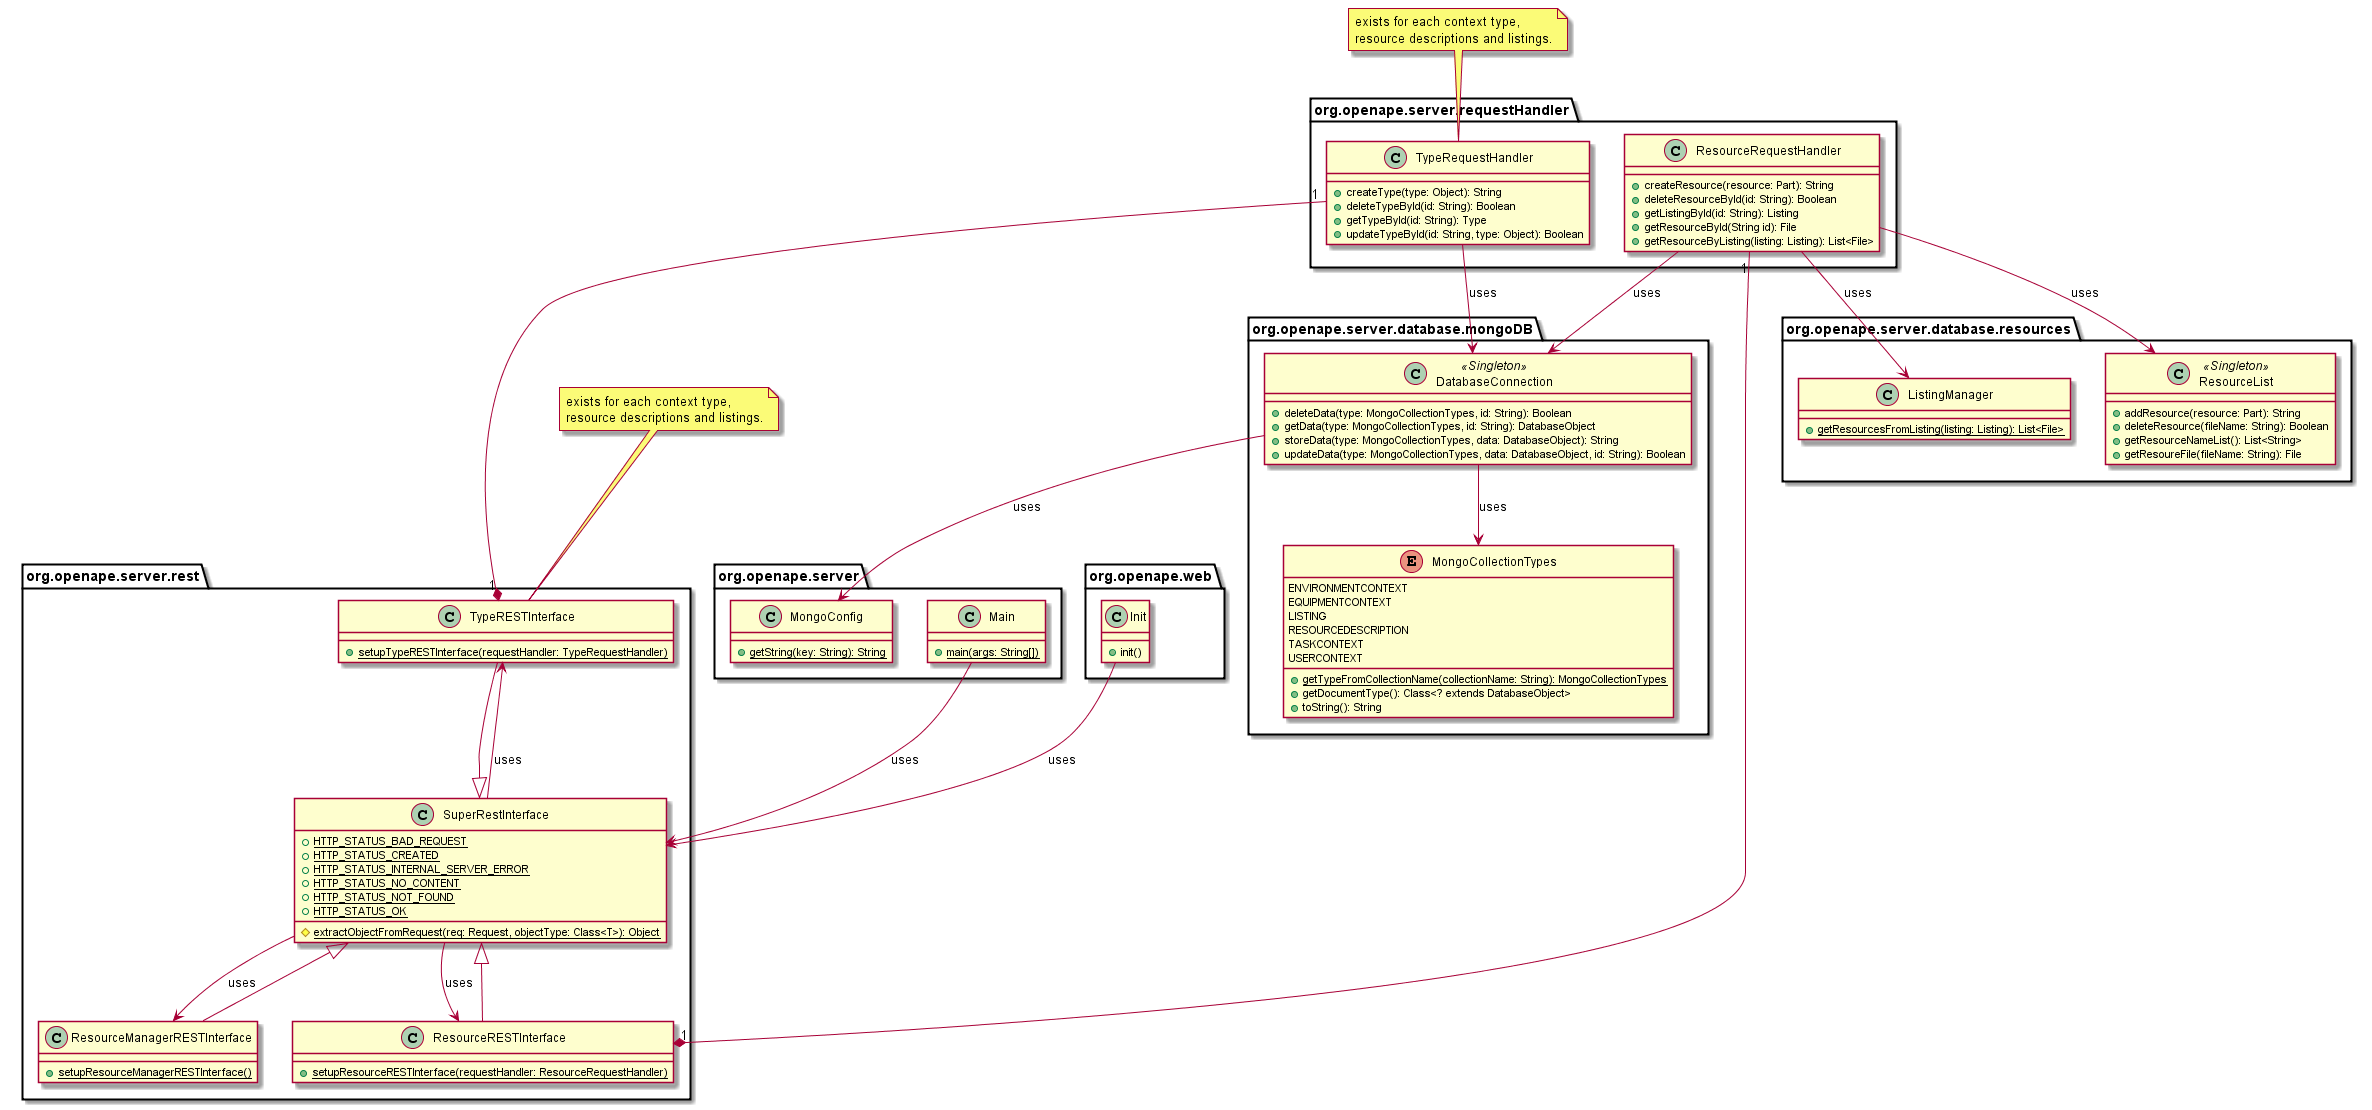

The diagram above was rendered by PlantUML. Its source (embedded in the PNG):
@startuml
class org.openape.server.Main{
+<u>main(args: String[])
}
class org.openape.server.MongoConfig {
+<u>getString(key: String): String
}
class org.openape.web.Init{
+init()
}
class org.openape.server.database.mongoDB.DatabaseConnection <<Singleton>> {
+deleteData(type: MongoCollectionTypes, id: String): Boolean
+getData(type: MongoCollectionTypes, id: String): DatabaseObject
+storeData(type: MongoCollectionTypes, data: DatabaseObject): String
+updateData(type: MongoCollectionTypes, data: DatabaseObject, id: String): Boolean
}
class org.openape.server.database.resources.ListingManager {
+<u>getResourcesFromListing(listing: Listing): List<File>
}
class org.openape.server.database.resources.ResourceList <<Singleton>> {
+addResource(resource: Part): String
+deleteResource(fileName: String): Boolean
+getResourceNameList(): List<String>
+getResoureFile(fileName: String): File
}
class org.openape.server.requestHandler.TypeRequestHandler {
+createType(type: Object): String
+deleteTypeById(id: String): Boolean
+getTypeById(id: String): Type
+updateTypeById(id: String, type: Object): Boolean
}
note left: exists for each context type,\nresource descriptions and listings.
class org.openape.server.requestHandler.ResourceRequestHandler {
+createResource(resource: Part): String
+deleteResourceById(id: String): Boolean
+getListingById(id: String): Listing
+getResourceById(String id): File
+getResourceByListing(listing: Listing): List<File>
}
class org.openape.server.rest.TypeRESTInterface {
+<u>setupTypeRESTInterface(requestHandler: TypeRequestHandler)
}
note left: exists for each context type,\nresource descriptions and listings.
class org.openape.server.rest.ResourceManagerRESTInterface {
+<u>setupResourceManagerRESTInterface()
}
class org.openape.server.rest.ResourceRESTInterface {
+<u>setupResourceRESTInterface(requestHandler: ResourceRequestHandler)
}
class org.openape.server.rest.SuperRestInterface{
+<u>HTTP_STATUS_BAD_REQUEST
+<u>HTTP_STATUS_CREATED
+<u>HTTP_STATUS_INTERNAL_SERVER_ERROR
+<u>HTTP_STATUS_NO_CONTENT
+<u>HTTP_STATUS_NOT_FOUND
+<u>HTTP_STATUS_OK
#<u>extractObjectFromRequest(req: Request, objectType: Class<T>): Object
}
enum org.openape.server.database.mongoDB.MongoCollectionTypes {
ENVIRONMENTCONTEXT
EQUIPMENTCONTEXT
LISTING
RESOURCEDESCRIPTION
TASKCONTEXT
USERCONTEXT
+<u>getTypeFromCollectionName(collectionName: String): MongoCollectionTypes
+getDocumentType(): Class<? extends DatabaseObject>
+toString(): String
}
org.openape.server.database.mongoDB.DatabaseConnection --> org.openape.server.database.mongoDB.MongoCollectionTypes :uses

org.openape.server.Main --> org.openape.server.rest.SuperRestInterface :uses
org.openape.web.Init --> org.openape.server.rest.SuperRestInterface :uses

org.openape.server.database.mongoDB.DatabaseConnection --> org.openape.server.MongoConfig :uses

org.openape.server.requestHandler.TypeRequestHandler --> org.openape.server.database.mongoDB.DatabaseConnection :uses
org.openape.server.requestHandler.ResourceRequestHandler --> org.openape.server.database.mongoDB.DatabaseConnection :uses
org.openape.server.requestHandler.ResourceRequestHandler --> org.openape.server.database.resources.ResourceList :uses

org.openape.server.requestHandler.TypeRequestHandler "1" --* "1" org.openape.server.rest.TypeRESTInterface
org.openape.server.rest.TypeRESTInterface --|> org.openape.server.rest.SuperRestInterface
org.openape.server.rest.ResourceManagerRESTInterface --|> org.openape.server.rest.SuperRestInterface
org.openape.server.requestHandler.ResourceRequestHandler "1" --* "1" org.openape.server.rest.ResourceRESTInterface
org.openape.server.rest.ResourceRESTInterface --|> org.openape.server.rest.SuperRestInterface

org.openape.server.rest.SuperRestInterface --> org.openape.server.rest.TypeRESTInterface :uses
org.openape.server.rest.SuperRestInterface --> org.openape.server.rest.ResourceRESTInterface :uses
org.openape.server.rest.SuperRestInterface --> org.openape.server.rest.ResourceManagerRESTInterface :uses

org.openape.server.requestHandler.ResourceRequestHandler --> org.openape.server.database.resources.ListingManager :uses
@enduml